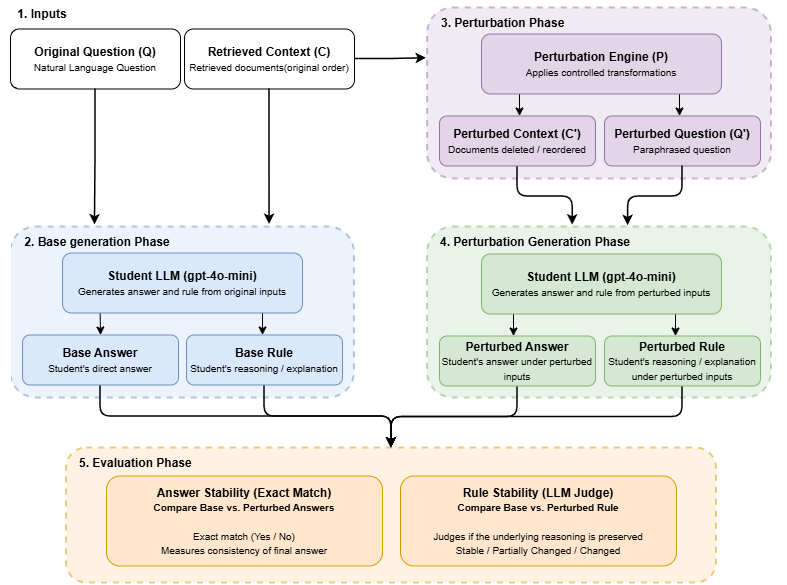

The diagram above was exported from draw.io. Its source (the exported page's mxGraphModel, read from the mxfile embedded in the PNG):
<mxGraphModel dx="551" dy="305" grid="1" gridSize="10" guides="1" tooltips="1" connect="1" arrows="0" fold="1" page="1" pageScale="1" pageWidth="827" pageHeight="1169" math="0" shadow="0">
  <root>
    <mxCell id="0" />
    <mxCell id="1" parent="0" />
    <mxCell id="kVxeM38nIfxloBiiEpcl-42" parent="1" style="rounded=1;whiteSpace=wrap;html=1;fillColor=#ffe6cc;strokeColor=#d79b00;opacity=50;dashed=1;strokeWidth=2;" value="" vertex="1">
      <mxGeometry height="135" width="650" x="94" y="480" as="geometry" />
    </mxCell>
    <mxCell id="kVxeM38nIfxloBiiEpcl-41" parent="1" style="rounded=1;whiteSpace=wrap;html=1;fillColor=#d5e8d4;strokeColor=#82b366;opacity=50;dashed=1;strokeWidth=2;" value="" vertex="1">
      <mxGeometry height="171" width="344" x="455" y="259" as="geometry" />
    </mxCell>
    <mxCell id="kVxeM38nIfxloBiiEpcl-35" parent="1" style="rounded=1;whiteSpace=wrap;html=1;fillColor=#e1d5e7;strokeColor=#9673a6;opacity=50;dashed=1;strokeWidth=2;" value="" vertex="1">
      <mxGeometry height="171" width="344" x="455" y="40" as="geometry" />
    </mxCell>
    <mxCell id="kVxeM38nIfxloBiiEpcl-31" parent="1" style="rounded=1;whiteSpace=wrap;html=1;fillColor=#dae8fc;strokeColor=#6c8ebf;opacity=50;dashed=1;strokeWidth=2;perimeterSpacing=0;" value="" vertex="1">
      <mxGeometry height="171" width="344" x="38" y="259" as="geometry" />
    </mxCell>
    <mxCell id="kVxeM38nIfxloBiiEpcl-1" parent="1" style="rounded=1;whiteSpace=wrap;html=1;" value="&lt;b&gt;Original Question (Q)&lt;/b&gt;&lt;div&gt;&lt;font style=&quot;font-size: 10px;&quot;&gt;Natural Language Question&lt;/font&gt;&lt;/div&gt;" vertex="1">
      <mxGeometry height="60" width="170" x="38" y="61" as="geometry" />
    </mxCell>
    <mxCell id="kVxeM38nIfxloBiiEpcl-2" parent="1" style="rounded=1;whiteSpace=wrap;html=1;" value="&lt;b&gt;Retrieved Context (C)&lt;/b&gt;&lt;div&gt;&lt;span style=&quot;font-size: 10px; background-color: transparent; color: light-dark(rgb(0, 0, 0), rgb(255, 255, 255));&quot;&gt;Retrieved documents&lt;/span&gt;&lt;span style=&quot;font-size: 10px; background-color: transparent; color: light-dark(rgb(0, 0, 0), rgb(255, 255, 255));&quot;&gt;(original order)&lt;/span&gt;&lt;/div&gt;" vertex="1">
      <mxGeometry height="60" width="170" x="212" y="61" as="geometry" />
    </mxCell>
    <mxCell id="kVxeM38nIfxloBiiEpcl-3" parent="1" style="text;html=1;whiteSpace=wrap;strokeColor=none;fillColor=none;align=center;verticalAlign=middle;rounded=0;" value="&lt;b&gt;1. Inputs&lt;/b&gt;" vertex="1">
      <mxGeometry height="30" width="60" x="40" y="31" as="geometry" />
    </mxCell>
    <mxCell id="kVxeM38nIfxloBiiEpcl-13" parent="1" style="text;html=1;whiteSpace=wrap;strokeColor=none;fillColor=none;align=center;verticalAlign=middle;rounded=0;fontColor=light-dark(#DAE8FC,#004C99);labelBackgroundColor=none;labelBorderColor=none;textShadow=0;" value="&lt;p&gt;&lt;b style=&quot;color: light-dark(rgb(0, 0, 0), rgb(0, 0, 0));&quot;&gt;2. Base generation Phase&lt;/b&gt;&lt;/p&gt;" vertex="1">
      <mxGeometry height="30" width="150" x="50" y="259" as="geometry" />
    </mxCell>
    <mxCell id="kVxeM38nIfxloBiiEpcl-22" parent="1" style="text;html=1;whiteSpace=wrap;strokeColor=none;fillColor=none;align=left;verticalAlign=middle;rounded=0;" value="&lt;p&gt;&lt;b&gt;3. Perturbation Phase&lt;/b&gt;&lt;/p&gt;" vertex="1">
      <mxGeometry height="30" width="150" x="467" y="40" as="geometry" />
    </mxCell>
    <mxCell id="kVxeM38nIfxloBiiEpcl-23" parent="1" style="text;html=1;whiteSpace=wrap;strokeColor=none;fillColor=none;align=center;verticalAlign=middle;rounded=0;" value="&lt;p&gt;&lt;b&gt;4. Perturbation Generation Phase&lt;/b&gt;&lt;/p&gt;" vertex="1">
      <mxGeometry height="30" width="200" x="463" y="259" as="geometry" />
    </mxCell>
    <mxCell id="kVxeM38nIfxloBiiEpcl-24" parent="1" style="rounded=1;whiteSpace=wrap;html=1;fillColor=#ffe6cc;strokeColor=#d79b00;verticalAlign=middle;labelPosition=center;verticalLabelPosition=middle;align=center;horizontal=1;spacing=2;spacingTop=0;spacingRight=0;spacingBottom=0;spacingLeft=0;" value="&lt;p&gt;&lt;/p&gt;&lt;div style=&quot;&quot;&gt;&lt;b style=&quot;background-color: transparent; color: light-dark(rgb(0, 0, 0), rgb(255, 255, 255));&quot;&gt;Answer Stability (Exact Match)&lt;/b&gt;&lt;/div&gt;&lt;div style=&quot;&quot;&gt;&lt;b style=&quot;font-size: 10px; background-color: transparent; color: light-dark(rgb(0, 0, 0), rgb(255, 255, 255));&quot;&gt;Compare Base vs. Perturbed Answers&lt;/b&gt;&lt;/div&gt;&lt;font face=&quot;Helvetica&quot;&gt;&lt;div style=&quot;&quot;&gt;&lt;b style=&quot;background-color: transparent; color: light-dark(rgb(0, 0, 0), rgb(255, 255, 255)); font-size: 10px;&quot;&gt;&lt;br&gt;&lt;/b&gt;&lt;/div&gt;&lt;div style=&quot;&quot;&gt;&lt;span style=&quot;background-color: transparent; color: light-dark(rgb(0, 0, 0), rgb(255, 255, 255)); font-size: 10px;&quot;&gt;Exact match (Yes / No)&lt;/span&gt;&lt;/div&gt;&lt;div style=&quot;&quot;&gt;&lt;span style=&quot;background-color: transparent; color: light-dark(rgb(0, 0, 0), rgb(255, 255, 255)); font-size: 10px;&quot;&gt;Measures consistency of final answer&lt;/span&gt;&lt;/div&gt;&lt;/font&gt;&lt;p&gt;&lt;/p&gt;" vertex="1">
      <mxGeometry height="90" width="276" x="134" y="508" as="geometry" />
    </mxCell>
    <mxCell id="kVxeM38nIfxloBiiEpcl-29" parent="1" style="text;html=1;whiteSpace=wrap;strokeColor=none;fillColor=none;align=left;verticalAlign=middle;rounded=0;" value="&lt;p&gt;&lt;b&gt;5. Evaluation Phase&lt;/b&gt;&lt;/p&gt;" vertex="1">
      <mxGeometry height="30" width="200" x="105" y="480" as="geometry" />
    </mxCell>
    <mxCell id="kVxeM38nIfxloBiiEpcl-34" edge="1" parent="1" style="edgeStyle=orthogonalEdgeStyle;rounded=0;orthogonalLoop=1;jettySize=auto;html=1;exitX=0.157;exitY=1.001;exitDx=0;exitDy=0;entryX=0.5;entryY=0;entryDx=0;entryDy=0;exitPerimeter=0;">
      <mxGeometry relative="1" as="geometry">
        <mxPoint x="290" y="345" as="sourcePoint" />
        <mxPoint x="290" y="367" as="targetPoint" />
      </mxGeometry>
    </mxCell>
    <mxCell id="kVxeM38nIfxloBiiEpcl-30" parent="1" style="rounded=1;whiteSpace=wrap;html=1;fillColor=#ffe6cc;strokeColor=#d79b00;verticalAlign=middle;labelPosition=center;verticalLabelPosition=middle;align=center;horizontal=1;spacing=2;spacingTop=0;spacingRight=0;spacingBottom=0;spacingLeft=0;" value="&lt;p&gt;&lt;/p&gt;&lt;div style=&quot;&quot;&gt;&lt;b style=&quot;background-color: transparent; color: light-dark(rgb(0, 0, 0), rgb(255, 255, 255));&quot;&gt;Rule Stability (LLM Judge)&lt;/b&gt;&lt;/div&gt;&lt;div style=&quot;&quot;&gt;&lt;b style=&quot;font-size: 10px; background-color: transparent; color: light-dark(rgb(0, 0, 0), rgb(255, 255, 255));&quot;&gt;Compare Base vs. Perturbed Rule&lt;/b&gt;&lt;/div&gt;&lt;font face=&quot;Helvetica&quot;&gt;&lt;div style=&quot;&quot;&gt;&lt;b style=&quot;background-color: transparent; color: light-dark(rgb(0, 0, 0), rgb(255, 255, 255)); font-size: 10px;&quot;&gt;&lt;br&gt;&lt;/b&gt;&lt;/div&gt;&lt;div style=&quot;&quot;&gt;&lt;span style=&quot;font-size: 10px;&quot;&gt;Judges if the underlying reasoning is preserved&lt;/span&gt;&lt;/div&gt;&lt;div style=&quot;&quot;&gt;&lt;span style=&quot;font-size: 10px;&quot;&gt;Stable / Partially Changed / Changed&lt;/span&gt;&lt;/div&gt;&lt;/font&gt;&lt;p&gt;&lt;/p&gt;" vertex="1">
      <mxGeometry height="90" width="276" x="428" y="508" as="geometry" />
    </mxCell>
    <mxCell id="kVxeM38nIfxloBiiEpcl-32" edge="1" parent="1" source="kVxeM38nIfxloBiiEpcl-10" style="edgeStyle=orthogonalEdgeStyle;rounded=0;orthogonalLoop=1;jettySize=auto;html=1;exitX=0.157;exitY=1.001;exitDx=0;exitDy=0;entryX=0.5;entryY=0;entryDx=0;entryDy=0;exitPerimeter=0;" target="kVxeM38nIfxloBiiEpcl-11">
      <mxGeometry relative="1" as="geometry" />
    </mxCell>
    <mxCell id="kVxeM38nIfxloBiiEpcl-10" parent="1" style="rounded=1;whiteSpace=wrap;html=1;fillColor=#dae8fc;strokeColor=#6c8ebf;fontFamily=Helvetica;" value="&lt;b&gt;Student LLM (gpt-4o-mini)&lt;/b&gt;&lt;div&gt;&lt;font style=&quot;font-size: 10px;&quot;&gt;Generates answer and rule from original inputs&lt;/font&gt;&lt;/div&gt;" vertex="1">
      <mxGeometry height="60" width="240" x="90" y="285" as="geometry" />
    </mxCell>
    <mxCell id="kVxeM38nIfxloBiiEpcl-39" edge="1" parent="1" style="edgeStyle=orthogonalEdgeStyle;rounded=0;orthogonalLoop=1;jettySize=auto;html=1;exitX=0.157;exitY=1.001;exitDx=0;exitDy=0;entryX=0.5;entryY=0;entryDx=0;entryDy=0;exitPerimeter=0;">
      <mxGeometry relative="1" as="geometry">
        <mxPoint x="547" y="126" as="sourcePoint" />
        <mxPoint x="547" y="148" as="targetPoint" />
      </mxGeometry>
    </mxCell>
    <mxCell id="kVxeM38nIfxloBiiEpcl-40" edge="1" parent="1" style="edgeStyle=orthogonalEdgeStyle;rounded=0;orthogonalLoop=1;jettySize=auto;html=1;exitX=0.157;exitY=1.001;exitDx=0;exitDy=0;entryX=0.5;entryY=0;entryDx=0;entryDy=0;exitPerimeter=0;">
      <mxGeometry relative="1" as="geometry">
        <mxPoint x="707" y="126" as="sourcePoint" />
        <mxPoint x="707" y="148" as="targetPoint" />
      </mxGeometry>
    </mxCell>
    <mxCell id="kVxeM38nIfxloBiiEpcl-14" parent="1" style="rounded=1;whiteSpace=wrap;html=1;fillColor=#e1d5e7;strokeColor=#9673a6;" value="&lt;b&gt;Perturbation Engine (P)&lt;/b&gt;&lt;div&gt;&lt;font style=&quot;font-size: 10px;&quot;&gt;Applies controlled transformations&lt;/font&gt;&lt;/div&gt;" vertex="1">
      <mxGeometry height="60" width="240" x="509" y="66" as="geometry" />
    </mxCell>
    <mxCell id="kVxeM38nIfxloBiiEpcl-44" edge="1" parent="1" style="edgeStyle=orthogonalEdgeStyle;rounded=0;orthogonalLoop=1;jettySize=auto;html=1;exitX=0.157;exitY=1.001;exitDx=0;exitDy=0;entryX=0.5;entryY=0;entryDx=0;entryDy=0;exitPerimeter=0;">
      <mxGeometry relative="1" as="geometry">
        <mxPoint x="703" y="346" as="sourcePoint" />
        <mxPoint x="703" y="368" as="targetPoint" />
      </mxGeometry>
    </mxCell>
    <mxCell id="kVxeM38nIfxloBiiEpcl-45" edge="1" parent="1" style="edgeStyle=orthogonalEdgeStyle;rounded=0;orthogonalLoop=1;jettySize=auto;html=1;exitX=0.157;exitY=1.001;exitDx=0;exitDy=0;entryX=0.5;entryY=0;entryDx=0;entryDy=0;exitPerimeter=0;">
      <mxGeometry relative="1" as="geometry">
        <mxPoint x="541" y="346" as="sourcePoint" />
        <mxPoint x="541" y="368" as="targetPoint" />
      </mxGeometry>
    </mxCell>
    <mxCell id="kVxeM38nIfxloBiiEpcl-19" parent="1" style="rounded=1;whiteSpace=wrap;html=1;fillColor=#d5e8d4;strokeColor=#82b366;" value="&lt;b&gt;Student LLM (gpt-4o-mini)&lt;/b&gt;&lt;div&gt;&lt;font style=&quot;font-size: 10px;&quot;&gt;Generates answer and rule from perturbed inputs&lt;/font&gt;&lt;/div&gt;" vertex="1">
      <mxGeometry height="60" width="240" x="509" y="286" as="geometry" />
    </mxCell>
    <mxCell id="kVxeM38nIfxloBiiEpcl-48" edge="1" parent="1" source="kVxeM38nIfxloBiiEpcl-15" style="edgeStyle=orthogonalEdgeStyle;rounded=1;orthogonalLoop=1;jettySize=auto;html=1;exitX=0.5;exitY=1;exitDx=0;exitDy=0;entryX=0.686;entryY=-0.063;entryDx=0;entryDy=0;entryPerimeter=0;curved=0;strokeWidth=1.5;" target="kVxeM38nIfxloBiiEpcl-23">
      <mxGeometry relative="1" as="geometry" />
    </mxCell>
    <mxCell id="kVxeM38nIfxloBiiEpcl-15" parent="1" style="rounded=1;whiteSpace=wrap;html=1;fillColor=#e1d5e7;strokeColor=#9673a6;" value="&lt;p&gt;&lt;font face=&quot;Helvetica&quot;&gt;&lt;b&gt;Perturbed Context (C')&lt;br&gt;&lt;/b&gt;&lt;/font&gt;&lt;font face=&quot;Helvetica&quot;&gt;&lt;span style=&quot;font-size: 10px;&quot;&gt;Documents deleted / reordered&lt;/span&gt;&lt;/font&gt;&lt;/p&gt;" vertex="1">
      <mxGeometry height="50" width="156" x="467" y="148" as="geometry" />
    </mxCell>
    <mxCell id="kVxeM38nIfxloBiiEpcl-16" parent="1" style="rounded=1;whiteSpace=wrap;html=1;fillColor=#e1d5e7;strokeColor=#9673a6;" value="&lt;p&gt;&lt;font face=&quot;Helvetica&quot;&gt;&lt;b&gt;Perturbed Question (Q')&lt;br&gt;&lt;/b&gt;&lt;/font&gt;&lt;font face=&quot;Helvetica&quot;&gt;&lt;span style=&quot;font-size: 10px;&quot;&gt;Paraphrased question&lt;/span&gt;&lt;/font&gt;&lt;/p&gt;" vertex="1">
      <mxGeometry height="50" width="156" x="632" y="148" as="geometry" />
    </mxCell>
    <mxCell id="kVxeM38nIfxloBiiEpcl-62" edge="1" parent="1" source="kVxeM38nIfxloBiiEpcl-16" style="edgeStyle=orthogonalEdgeStyle;rounded=1;orthogonalLoop=1;jettySize=auto;html=1;exitX=0.5;exitY=1;exitDx=0;exitDy=0;entryX=0.963;entryY=-0.045;entryDx=0;entryDy=0;entryPerimeter=0;curved=0;strokeWidth=1.5;" target="kVxeM38nIfxloBiiEpcl-23">
      <mxGeometry relative="1" as="geometry" />
    </mxCell>
    <mxCell id="kVxeM38nIfxloBiiEpcl-65" edge="1" parent="1" source="kVxeM38nIfxloBiiEpcl-1" style="edgeStyle=orthogonalEdgeStyle;rounded=0;orthogonalLoop=1;jettySize=auto;html=1;exitX=0.5;exitY=1;exitDx=0;exitDy=0;entryX=0.483;entryY=-0.07;entryDx=0;entryDy=0;entryPerimeter=0;strokeWidth=1.5;" target="kVxeM38nIfxloBiiEpcl-13">
      <mxGeometry relative="1" as="geometry" />
    </mxCell>
    <mxCell id="kVxeM38nIfxloBiiEpcl-111" edge="1" parent="1" source="kVxeM38nIfxloBiiEpcl-12" style="edgeStyle=orthogonalEdgeStyle;rounded=1;orthogonalLoop=1;jettySize=auto;html=1;exitX=0.5;exitY=1;exitDx=0;exitDy=0;entryX=0.5;entryY=0;entryDx=0;entryDy=0;curved=0;strokeWidth=1.5;" target="kVxeM38nIfxloBiiEpcl-42">
      <mxGeometry relative="1" as="geometry" />
    </mxCell>
    <mxCell id="kVxeM38nIfxloBiiEpcl-113" edge="1" parent="1" source="kVxeM38nIfxloBiiEpcl-21" style="edgeStyle=orthogonalEdgeStyle;rounded=1;orthogonalLoop=1;jettySize=auto;html=1;exitX=0.5;exitY=1;exitDx=0;exitDy=0;entryX=0.5;entryY=0;entryDx=0;entryDy=0;curved=0;strokeWidth=1.5;" target="kVxeM38nIfxloBiiEpcl-42">
      <mxGeometry relative="1" as="geometry" />
    </mxCell>
    <mxCell id="kVxeM38nIfxloBiiEpcl-94" edge="1" parent="1" source="kVxeM38nIfxloBiiEpcl-2" style="edgeStyle=orthogonalEdgeStyle;rounded=0;orthogonalLoop=1;jettySize=auto;html=1;exitX=0.5;exitY=1;exitDx=0;exitDy=0;entryX=0.753;entryY=-0.015;entryDx=0;entryDy=0;entryPerimeter=0;strokeWidth=1.5;" target="kVxeM38nIfxloBiiEpcl-31">
      <mxGeometry relative="1" as="geometry" />
    </mxCell>
    <mxCell id="kVxeM38nIfxloBiiEpcl-95" edge="1" parent="1" source="kVxeM38nIfxloBiiEpcl-2" style="edgeStyle=orthogonalEdgeStyle;rounded=0;orthogonalLoop=1;jettySize=auto;html=1;exitX=1;exitY=0.5;exitDx=0;exitDy=0;entryX=-0.003;entryY=0.294;entryDx=0;entryDy=0;entryPerimeter=0;strokeWidth=1.5;" target="kVxeM38nIfxloBiiEpcl-35">
      <mxGeometry relative="1" as="geometry" />
    </mxCell>
    <mxCell id="kVxeM38nIfxloBiiEpcl-110" edge="1" parent="1" source="kVxeM38nIfxloBiiEpcl-11" style="edgeStyle=orthogonalEdgeStyle;rounded=1;orthogonalLoop=1;jettySize=auto;html=1;exitX=0.5;exitY=1;exitDx=0;exitDy=0;curved=0;strokeWidth=1.5;" target="kVxeM38nIfxloBiiEpcl-42">
      <mxGeometry relative="1" as="geometry" />
    </mxCell>
    <mxCell id="kVxeM38nIfxloBiiEpcl-112" edge="1" parent="1" source="kVxeM38nIfxloBiiEpcl-20" style="edgeStyle=orthogonalEdgeStyle;rounded=1;orthogonalLoop=1;jettySize=auto;html=1;exitX=0.5;exitY=1;exitDx=0;exitDy=0;entryX=0.5;entryY=0;entryDx=0;entryDy=0;curved=0;strokeWidth=1.5;" target="kVxeM38nIfxloBiiEpcl-42">
      <mxGeometry relative="1" as="geometry" />
    </mxCell>
    <mxCell id="kVxeM38nIfxloBiiEpcl-12" parent="1" style="rounded=1;whiteSpace=wrap;html=1;fillColor=#dae8fc;strokeColor=#6c8ebf;" value="&lt;p&gt;&lt;font face=&quot;Helvetica&quot;&gt;&lt;b&gt;Base Rule&lt;br&gt;&lt;/b&gt;&lt;/font&gt;&lt;font face=&quot;Helvetica&quot;&gt;&lt;span style=&quot;font-size: 10px;&quot;&gt;Student's reasoning / explanation&lt;/span&gt;&lt;/font&gt;&lt;/p&gt;" vertex="1">
      <mxGeometry height="50" width="156" x="214" y="367" as="geometry" />
    </mxCell>
    <mxCell id="kVxeM38nIfxloBiiEpcl-20" parent="1" style="rounded=1;whiteSpace=wrap;html=1;fillColor=#d5e8d4;strokeColor=#82b366;verticalAlign=middle;labelPosition=center;verticalLabelPosition=middle;align=center;" value="&lt;p&gt;&lt;font face=&quot;Helvetica&quot;&gt;&lt;b&gt;Perturbed Answer&lt;br&gt;&lt;/b&gt;&lt;/font&gt;&lt;font face=&quot;Helvetica&quot;&gt;&lt;span style=&quot;font-size: 10px;&quot;&gt;Student's answer under&amp;nbsp;&lt;/span&gt;&lt;/font&gt;&lt;span style=&quot;background-color: transparent; color: light-dark(rgb(0, 0, 0), rgb(255, 255, 255)); font-size: 10px;&quot;&gt;perturbed inputs&lt;/span&gt;&lt;/p&gt;" vertex="1">
      <mxGeometry height="50" width="156" x="467" y="368" as="geometry" />
    </mxCell>
    <mxCell id="kVxeM38nIfxloBiiEpcl-21" parent="1" style="rounded=1;whiteSpace=wrap;html=1;fillColor=#d5e8d4;strokeColor=#82b366;" value="&lt;p&gt;&lt;font face=&quot;Helvetica&quot;&gt;&lt;b&gt;Perturbed Rule&lt;br&gt;&lt;/b&gt;&lt;/font&gt;&lt;span style=&quot;font-size: 10px;&quot;&gt;Student's reasoning / explanation under perturbed inputs&lt;/span&gt;&lt;/p&gt;" vertex="1">
      <mxGeometry height="50" width="156" x="632" y="368" as="geometry" />
    </mxCell>
    <mxCell id="kVxeM38nIfxloBiiEpcl-11" parent="1" style="rounded=1;whiteSpace=wrap;html=1;fillColor=#dae8fc;strokeColor=#6c8ebf;" value="&lt;p&gt;&lt;font face=&quot;Helvetica&quot;&gt;&lt;b&gt;Base Answer&lt;br&gt;&lt;/b&gt;&lt;/font&gt;&lt;font face=&quot;Helvetica&quot;&gt;&lt;span style=&quot;font-size: 10px;&quot;&gt;Student's direct answer&lt;/span&gt;&lt;/font&gt;&lt;/p&gt;" vertex="1">
      <mxGeometry height="50" width="156" x="50" y="367" as="geometry" />
    </mxCell>
  </root>
</mxGraphModel>